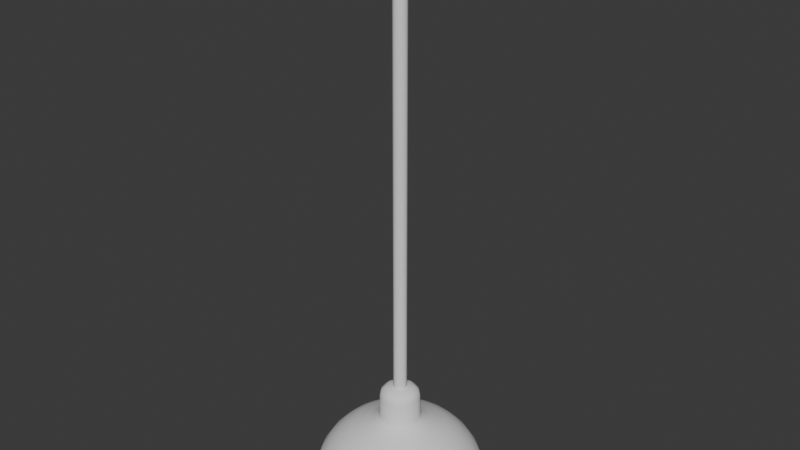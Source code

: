 # Source: CeilingLamp.blend  (saved by Blender 4.0.36; exported with 4.5.12 LTS)
import bpy
from mathutils import Matrix  # noqa: F401  (used for matrix-valued properties, if any)

bpy.ops.wm.read_factory_settings(use_empty=True)
scene = bpy.context.scene
scene.name = 'Scene'

# ---- collections
col_collection = bpy.data.collections.new('Collection'); scene.collection.children.link(col_collection)

# ---- node groups
ng_auto_smooth = bpy.data.node_groups.new('Auto Smooth', 'GeometryNodeTree')
_s = ng_auto_smooth.interface.new_socket(name='Geometry', in_out='OUTPUT', socket_type='NodeSocketGeometry')
_s = ng_auto_smooth.interface.new_socket(name='Geometry', in_out='INPUT', socket_type='NodeSocketGeometry')
_s = ng_auto_smooth.interface.new_socket(name='Angle', in_out='INPUT', socket_type='NodeSocketFloat')
_s.subtype = 'ANGLE'
_s.min_value = 0.0
_s.max_value = 3.142
ng_auto_smooth.is_modifier = True
_N = ng_auto_smooth.nodes; _L = ng_auto_smooth.links
n0 = _N.new('NodeGroupOutput'); n0.name = 'Group Output'; n0.location = (480, -100)
n1 = _N.new('NodeGroupInput'); n1.name = 'Group Input'; n1.location = (-420, -300)
n2 = _N.new('NodeGroupInput'); n2.name = 'Group Input.001'; n2.location = (-60, -100)
n3 = _N.new('GeometryNodeSetShadeSmooth'); n3.name = 'Set Shade Smooth'; n3.location = (120, -100)
n3.domain = 'EDGE'
n4 = _N.new('GeometryNodeSetShadeSmooth'); n4.name = 'Set Shade Smooth.001'; n4.location = (300, -100)
n5 = _N.new('GeometryNodeInputMeshEdgeAngle'); n5.name = 'Edge Angle'; n5.location = (-420, -220)
n6 = _N.new('GeometryNodeInputEdgeSmooth'); n6.name = 'Is Edge Smooth'; n6.location = (-60, -160)
n7 = _N.new('GeometryNodeInputShadeSmooth'); n7.name = 'Is Face Smooth'; n7.location = (-240, -340)
n8 = _N.new('FunctionNodeBooleanMath'); n8.name = 'Boolean Math'; n8.location = (-60, -220)
n9 = _N.new('FunctionNodeCompare'); n9.name = 'Compare'; n9.location = (-240, -180)
n9.operation = 'LESS_EQUAL'
_L.new(n5.outputs[0], n9.inputs[0])
_L.new(n4.outputs[0], n0.inputs[0])
_L.new(n1.outputs[1], n9.inputs[1])
_L.new(n9.outputs[0], n8.inputs[0])
_L.new(n7.outputs[0], n8.inputs[1])
_L.new(n2.outputs[0], n3.inputs[0])
_L.new(n6.outputs[0], n3.inputs[1])
_L.new(n3.outputs[0], n4.inputs[0])
_L.new(n8.outputs[0], n3.inputs[2])
n0.is_active_output = True

# ---- world
world_world = bpy.data.worlds.new('World'); scene.world = world_world
world_world.use_nodes = True; world_world.node_tree.nodes.clear()
_N = world_world.node_tree.nodes; _L = world_world.node_tree.links
n0 = _N.new('ShaderNodeOutputWorld'); n0.name = 'World Output'; n0.location = (300, 300)
n1 = _N.new('ShaderNodeBackground'); n1.name = 'Background'; n1.location = (10, 300)
n1.inputs[0].default_value = (0.05088, 0.05088, 0.05088, 1.0)
_L.new(n1.outputs[0], n0.inputs[0])
n0.is_active_output = True
world_world.color = (0.05088, 0.05088, 0.05088)
world_world.use_sun_shadow = False
world_world.sun_shadow_jitter_overblur = 0.0

# ---- meshes
me_sphere = bpy.data.meshes.new('Sphere')
me_sphere.from_pydata([(0.0, 0.08667, 0.1075), (0.0, 0.1103, 0.09139), (0.0, 0.1441, 0.04946), (0.0, 0.156, 0.0), (0.01165, 0.05855, 0.1194), (0.01691, 0.085, 0.1075), (0.02152, 0.1082, 0.09139), (0.02531, 0.1272, 0.0718), (0.02812, 0.1414, 0.04946), (0.02985, 0.1501, 0.02521), (0.03043, 0.153, 0.0), (0.02285, 0.05515, 0.1194), (0.03317, 0.08007, 0.1075), (0.04221, 0.1019, 0.09139), (0.04964, 0.1198, 0.0718), (0.05515, 0.1332, 0.04946), (0.05855, 0.1414, 0.02521), (0.0597, 0.1441, 0.0), (0.03317, 0.04964, 0.1194), (0.04815, 0.07206, 0.1075), (0.06128, 0.09172, 0.09139), (0.07206, 0.1078, 0.0718), (0.08007, 0.1198, 0.04946), (0.085, 0.1272, 0.02521), (0.08667, 0.1297, 0.0), (0.04221, 0.04221, 0.1194), (0.06128, 0.06128, 0.1075), (0.078, 0.078, 0.09139), (0.09172, 0.09172, 0.0718), (0.1019, 0.1019, 0.04946), (0.1082, 0.1082, 0.02521), (0.1103, 0.1103, 0.0), (0.04964, 0.03317, 0.1194), (0.07206, 0.04815, 0.1075), (0.09172, 0.06128, 0.09139), (0.1078, 0.07206, 0.0718), (0.1198, 0.08007, 0.04946), (0.1272, 0.085, 0.02521), (0.1297, 0.08667, 0.0), (0.05515, 0.02285, 0.1194), (0.08007, 0.03317, 0.1075), (0.1019, 0.04221, 0.09139), (0.1198, 0.04964, 0.0718), (0.1332, 0.05515, 0.04946), (0.1414, 0.05855, 0.02521), (0.1441, 0.0597, 0.0), (0.05855, 0.01165, 0.1194), (0.085, 0.01691, 0.1075), (0.1082, 0.02152, 0.09139), (0.1272, 0.02531, 0.0718), (0.1414, 0.02812, 0.04946), (0.1501, 0.02985, 0.02521), (0.153, 0.03043, 0.0), (0.0597, -3.874e-09, 0.1194), (0.08667, -5.811e-09, 0.1075), (0.1103, -1.162e-08, 0.09139), (0.1297, -1.55e-08, 0.0718), (0.1441, -7.749e-09, 0.04946), (0.153, -5.811e-09, 0.02521), (0.156, -7.749e-09, 0.0), (0.05855, -0.01165, 0.1194), (0.085, -0.01691, 0.1075), (0.1082, -0.02152, 0.09139), (0.1272, -0.02531, 0.0718), (0.1414, -0.02812, 0.04946), (0.1501, -0.02985, 0.02521), (0.153, -0.03043, 0.0), (0.05515, -0.02285, 0.1194), (0.08007, -0.03317, 0.1075), (0.1019, -0.04221, 0.09139), (0.1198, -0.04964, 0.0718), (0.1332, -0.05515, 0.04946), (0.1414, -0.05855, 0.02521), (0.1441, -0.0597, 0.0), (0.04964, -0.03317, 0.1194), (0.07206, -0.04815, 0.1075), (0.09172, -0.06128, 0.09139), (0.1078, -0.07206, 0.0718), (0.1198, -0.08007, 0.04946), (0.1272, -0.085, 0.02521), (0.1297, -0.08667, 0.0), (0.04221, -0.04221, 0.1194), (0.06128, -0.06128, 0.1075), (0.078, -0.078, 0.09139), (0.09172, -0.09172, 0.0718), (0.1019, -0.1019, 0.04946), (0.1082, -0.1082, 0.02521), (0.1103, -0.1103, 0.0), (0.03317, -0.04964, 0.1194), (0.04815, -0.07206, 0.1075), (0.06128, -0.09172, 0.09139), (0.07206, -0.1078, 0.0718), (0.08007, -0.1198, 0.04946), (0.085, -0.1272, 0.02521), (0.08667, -0.1297, 0.0), (0.02285, -0.05515, 0.1194), (0.03317, -0.08007, 0.1075), (0.04221, -0.1019, 0.09139), (0.04964, -0.1198, 0.0718), (0.05515, -0.1332, 0.04946), (0.05855, -0.1414, 0.02521), (0.0597, -0.1441, 0.0), (0.01165, -0.05855, 0.1194), (0.01691, -0.085, 0.1075), (0.02152, -0.1082, 0.09139), (0.0253, -0.1272, 0.0718), (0.02812, -0.1414, 0.04946), (0.02985, -0.1501, 0.02521), (0.03043, -0.153, 0.0), (-2.906e-09, -0.0597, 0.1194), (-7.749e-09, -0.08667, 0.1075), (-2.518e-08, -0.1103, 0.09139), (-2.131e-08, -0.1297, 0.0718), (-1.356e-08, -0.1441, 0.04946), (-1.162e-08, -0.153, 0.02521), (-2.325e-08, -0.156, 0.0), (-0.01165, -0.05855, 0.1194), (-0.01691, -0.085, 0.1075), (-0.02152, -0.1082, 0.09139), (-0.02531, -0.1272, 0.0718), (-0.02812, -0.1414, 0.04946), (-0.02985, -0.1501, 0.02521), (-0.03043, -0.153, 0.0), (-0.02285, -0.05515, 0.1194), (-0.03317, -0.08007, 0.1075), (-0.04221, -0.1019, 0.09139), (-0.04964, -0.1198, 0.0718), (-0.05515, -0.1332, 0.04946), (-0.05855, -0.1414, 0.02521), (-0.0597, -0.1441, 0.0), (-0.03317, -0.04964, 0.1194), (-0.04815, -0.07206, 0.1075), (-0.06128, -0.09172, 0.09139), (-0.07206, -0.1078, 0.0718), (-0.08007, -0.1198, 0.04946), (-0.085, -0.1272, 0.02521), (-0.08667, -0.1297, 0.0), (-0.04221, -0.04221, 0.1194), (-0.06128, -0.06128, 0.1075), (-0.078, -0.078, 0.09139), (-0.09172, -0.09172, 0.0718), (-0.1019, -0.1019, 0.04946), (-0.1082, -0.1082, 0.02521), (-0.1103, -0.1103, 0.0), (-0.04964, -0.03317, 0.1194), (-0.07206, -0.04815, 0.1075), (-0.09172, -0.06128, 0.09139), (-0.1078, -0.07206, 0.0718), (-0.1198, -0.08007, 0.04946), (-0.1272, -0.085, 0.02521), (-0.1297, -0.08667, 0.0), (-0.05515, -0.02285, 0.1194), (-0.08007, -0.03317, 0.1075), (-0.1019, -0.04221, 0.09139), (-0.1198, -0.04964, 0.0718), (-0.1332, -0.05515, 0.04946), (-0.1414, -0.05855, 0.02521), (-0.1441, -0.0597, 0.0), (-0.05855, -0.01165, 0.1194), (-0.085, -0.01691, 0.1075), (-0.1082, -0.02152, 0.09139), (-0.1272, -0.0253, 0.0718), (-0.1414, -0.02812, 0.04946), (-0.1501, -0.02985, 0.02521), (-0.153, -0.03043, 0.0), (-0.0597, 1.937e-09, 0.1194), (-0.08667, 1.356e-08, 0.1075), (-0.1103, 3.293e-08, 0.09139), (-0.1297, 3.293e-08, 0.0718), (-0.1441, 2.712e-08, 0.04946), (-0.153, 1.162e-08, 0.02521), (-0.156, 2.906e-08, 0.0), (-0.05855, 0.01165, 0.1194), (-0.085, 0.01691, 0.1075), (-0.1082, 0.02152, 0.09139), (-0.1272, 0.02531, 0.0718), (-0.1414, 0.02812, 0.04946), (-0.1501, 0.02985, 0.02521), (-0.153, 0.03043, 0.0), (-0.05515, 0.02285, 0.1194), (-0.08007, 0.03317, 0.1075), (-0.1019, 0.04221, 0.09139), (-0.1198, 0.04964, 0.0718), (-0.1332, 0.05515, 0.04946), (-0.1414, 0.05855, 0.02521), (-0.1441, 0.0597, 0.0), (-0.04964, 0.03317, 0.1194), (-0.07206, 0.04815, 0.1075), (-0.09172, 0.06128, 0.09139), (-0.1078, 0.07206, 0.0718), (-0.1198, 0.08007, 0.04946), (-0.1272, 0.085, 0.02521), (-0.1297, 0.08667, 0.0), (-0.04221, 0.04221, 0.1194), (-0.06128, 0.06128, 0.1075), (-0.078, 0.078, 0.09139), (-0.09172, 0.09172, 0.0718), (-0.1019, 0.1019, 0.04946), (-0.1082, 0.1082, 0.02521), (-0.1103, 0.1103, 0.0), (-0.03317, 0.04964, 0.1194), (-0.04815, 0.07206, 0.1075), (-0.06128, 0.09172, 0.09139), (-0.07206, 0.1078, 0.0718), (-0.08007, 0.1198, 0.04946), (-0.085, 0.1272, 0.02521), (-0.08667, 0.1297, 0.0), (-0.02285, 0.05515, 0.1194), (-0.03317, 0.08007, 0.1075), (-0.04221, 0.1019, 0.09139), (-0.04964, 0.1198, 0.0718), (-0.05515, 0.1332, 0.04946), (-0.05855, 0.1414, 0.02521), (-0.0597, 0.1441, 0.0), (-0.01165, 0.05855, 0.1194), (-0.01691, 0.085, 0.1075), (-0.02152, 0.1082, 0.09139), (-0.0253, 0.1272, 0.0718), (-0.02812, 0.1414, 0.04946), (-0.02985, 0.1501, 0.02521), (-0.03043, 0.153, 0.0), (5.811e-09, 0.0597, 0.1194), (3.293e-08, 0.1297, 0.0718), (2.325e-08, 0.153, 0.02521), (1.279e-09, 0.04192, 0.1298), (0.01054, 0.03474, 0.1365), (0.008178, 0.04111, 0.1298), (0.01604, 0.03873, 0.1298), (0.02303, 0.02807, 0.1365), (0.02329, 0.03485, 0.1298), (0.02964, 0.02964, 0.1298), (0.03202, 0.01712, 0.1365), (0.03485, 0.02329, 0.1298), (0.03873, 0.01604, 0.1298), (0.03613, 0.003559, 0.1365), (0.04111, 0.008178, 0.1298), (0.04192, -3.143e-09, 0.1298), (0.03474, -0.01054, 0.1365), (0.04111, -0.008178, 0.1298), (0.03873, -0.01604, 0.1298), (0.02807, -0.02303, 0.1365), (0.03485, -0.02329, 0.1298), (0.02964, -0.02964, 0.1298), (0.01712, -0.03202, 0.1365), (0.02329, -0.03485, 0.1298), (0.01604, -0.03873, 0.1298), (0.003559, -0.03613, 0.1365), (0.008178, -0.04111, 0.1298), (-3.387e-09, -0.04192, 0.1298), (-0.01054, -0.03474, 0.1365), (-0.008178, -0.04111, 0.1298), (-0.01604, -0.03873, 0.1298), (-0.02303, -0.02807, 0.1365), (-0.02329, -0.03485, 0.1298), (-0.02964, -0.02964, 0.1298), (-0.03202, -0.01712, 0.1365), (-0.03485, -0.02329, 0.1298), (-0.03873, -0.01604, 0.1298), (-0.03613, -0.003559, 0.1365), (-0.04111, -0.008178, 0.1298), (-0.04192, 4.548e-09, 0.1298), (-0.03474, 0.01054, 0.1365), (-0.04111, 0.008178, 0.1298), (-0.03873, 0.01604, 0.1298), (-0.02807, 0.02303, 0.1365), (-0.03485, 0.02329, 0.1298), (-0.02964, 0.02964, 0.1298), (-0.01712, 0.03202, 0.1365), (-0.02329, 0.03485, 0.1298), (-0.01604, 0.03873, 0.1298), (-0.003559, 0.03613, 0.1365), (-0.008178, 0.04111, 0.1298), (0.02303, 0.02807, 0.1765), (0.009545, 0.008303, 0.1956), (0.0214, 0.02607, 0.1859), (0.03202, 0.01712, 0.1765), (0.02022, 0.0166, 0.1929), (0.02974, 0.0159, 0.1859), (0.01229, -0.0007408, 0.1956), (0.03613, 0.003559, 0.1765), (0.03356, 0.003306, 0.1859), (0.03474, -0.01054, 0.1765), (0.02603, -0.002564, 0.1929), (0.03227, -0.00979, 0.1859), (0.007833, -0.009076, 0.1956), (0.02807, -0.02303, 0.1765), (0.02607, -0.0214, 0.1859), (0.01712, -0.03202, 0.1765), (0.0166, -0.02022, 0.1929), (0.0159, -0.02974, 0.1859), (-0.00121, -0.01182, 0.1956), (0.003559, -0.03613, 0.1765), (0.003306, -0.03356, 0.1859), (-0.01054, -0.03474, 0.1765), (-0.002564, -0.02603, 0.1929), (-0.00979, -0.03227, 0.1859), (-0.009545, -0.007364, 0.1956), (-0.02303, -0.02807, 0.1765), (-0.0214, -0.02607, 0.1859), (-0.03202, -0.01712, 0.1765), (-0.02022, -0.0166, 0.1929), (-0.02974, -0.0159, 0.1859), (-0.01229, 0.00168, 0.1956), (-0.03613, -0.003559, 0.1765), (-0.03356, -0.003306, 0.1859), (-0.03474, 0.01054, 0.1765), (-0.02603, 0.002564, 0.1929), (-0.03227, 0.00979, 0.1859), (-0.007833, 0.01001, 0.1956), (-0.02807, 0.02303, 0.1765), (-0.02607, 0.0214, 0.1859), (-0.01712, 0.03202, 0.1765), (-0.0166, 0.02022, 0.1929), (-0.0159, 0.02974, 0.1859), (-0.003559, 0.03613, 0.1765), (0.00121, 0.01276, 0.1956), (-0.003306, 0.03356, 0.1859), (0.01054, 0.03474, 0.1765), (0.00979, 0.03227, 0.1859), (0.002564, 0.02603, 0.1929), (0.01422, 0.1443, 0.0), (0.06837, 0.1279, 0.0), (0.1121, 0.09201, 0.0), (0.1388, 0.0421, 0.0), (0.1443, -0.01422, 0.0), (0.1279, -0.06837, 0.0), (0.09201, -0.1121, 0.0), (0.0421, -0.1388, 0.0), (-0.01422, -0.1443, 0.0), (-0.06837, -0.1279, 0.0), (-0.1121, -0.09201, 0.0), (-0.1388, -0.0421, 0.0), (0.01384, 0.1405, 0.02504), (-0.1443, 0.01422, 0.0), (-0.1279, 0.06837, 0.0), (-0.09201, 0.1121, 0.0), (-0.0421, 0.1388, 0.0), (0.06657, 0.1245, 0.02504), (0.1092, 0.08959, 0.02504), (0.1351, 0.04099, 0.02504), (0.1405, -0.01384, 0.02504), (0.1245, -0.06657, 0.02504), (0.08959, -0.1092, 0.02504), (0.04099, -0.1351, 0.02504), (-0.01384, -0.1405, 0.02504), (-0.06657, -0.1245, 0.02504), (-0.1092, -0.08959, 0.02504), (-0.1351, -0.04099, 0.02504), (-0.1405, 0.01384, 0.02504), (-0.1245, 0.06657, 0.02504), (-0.08959, 0.1092, 0.02504), (-0.04099, 0.1351, 0.02504), (0.01083, 0.11, 0.07011), (0.05208, 0.09744, 0.07011), (0.08541, 0.07009, 0.07011), (0.1057, 0.03207, 0.07011), (0.11, -0.01083, 0.07011), (0.09744, -0.05208, 0.07011), (0.07009, -0.08541, 0.07011), (0.03207, -0.1057, 0.07011), (-0.01083, -0.11, 0.07011), (-0.05208, -0.09744, 0.07011), (-0.08541, -0.07009, 0.07011), (-0.1057, -0.03207, 0.07011), (-0.11, 0.01083, 0.07011), (-0.09744, 0.05208, 0.07011), (-0.07009, 0.08541, 0.07011), (-0.03207, 0.1057, 0.07011), (-0.008932, 0.09069, 0.09458), (0.05781, 0.07044, 0.09458), (0.09069, 0.008932, 0.09458), (0.07044, -0.05781, 0.09458), (0.008932, -0.09069, 0.09458), (-0.05781, -0.07044, 0.09458), (-0.09069, -0.008932, 0.09458), (-0.07044, 0.05781, 0.09458), (0.05463, -0.01657, 0.1139), (0.01657, 0.05463, 0.1139), (-0.05463, 0.01657, 0.1139), (-0.01657, -0.05463, 0.1139), (-0.01229, 0.00168, 1.028), (-0.007833, 0.01001, 1.028), (0.00121, 0.01276, 1.028), (0.009545, 0.008303, 1.028), (0.01229, -0.0007408, 1.028), (0.007833, -0.009076, 1.028), (-0.00121, -0.01182, 1.028), (-0.009545, -0.007364, 1.028)], [], [(3, 223, 9, 10), (214, 271, 224, 221), (0, 221, 4, 5), (1, 0, 5, 6), (222, 1, 6, 7), (2, 222, 7, 8), (223, 2, 8, 9), (8, 7, 14, 15), (9, 8, 15, 16), (10, 9, 16, 17), (5, 4, 11, 12), (6, 5, 12, 13), (7, 6, 13, 14), (12, 11, 18, 19), (13, 12, 19, 20), (14, 13, 20, 21), (15, 14, 21, 22), (16, 15, 22, 23), (17, 16, 23, 24), (23, 22, 29, 30), (24, 23, 30, 31), (19, 18, 25, 26), (20, 19, 26, 27), (21, 20, 27, 28), (22, 21, 28, 29), (27, 26, 33, 34), (28, 27, 34, 35), (29, 28, 35, 36), (30, 29, 36, 37), (31, 30, 37, 38), (26, 25, 32, 33), (38, 37, 44, 45), (33, 32, 39, 40), (34, 33, 40, 41), (35, 34, 41, 42), (36, 35, 42, 43), (37, 36, 43, 44), (41, 40, 47, 48), (42, 41, 48, 49), (43, 42, 49, 50), (44, 43, 50, 51), (45, 44, 51, 52), (40, 39, 46, 47), (52, 51, 58, 59), (47, 46, 53, 54), (48, 47, 54, 55), (49, 48, 55, 56), (50, 49, 56, 57), (51, 50, 57, 58), (56, 55, 62, 63), (57, 56, 63, 64), (58, 57, 64, 65), (59, 58, 65, 66), (54, 53, 60, 61), (55, 54, 61, 62), (61, 60, 67, 68), (62, 61, 68, 69), (63, 62, 69, 70), (64, 63, 70, 71), (65, 64, 71, 72), (66, 65, 72, 73), (70, 69, 76, 77), (71, 70, 77, 78), (72, 71, 78, 79), (73, 72, 79, 80), (68, 67, 74, 75), (69, 68, 75, 76), (75, 74, 81, 82), (76, 75, 82, 83), (77, 76, 83, 84), (78, 77, 84, 85), (79, 78, 85, 86), (80, 79, 86, 87), (85, 84, 91, 92), (86, 85, 92, 93), (87, 86, 93, 94), (82, 81, 88, 89), (83, 82, 89, 90), (84, 83, 90, 91), (89, 88, 95, 96), (90, 89, 96, 97), (91, 90, 97, 98), (92, 91, 98, 99), (93, 92, 99, 100), (94, 93, 100, 101), (100, 99, 106, 107), (101, 100, 107, 108), (96, 95, 102, 103), (97, 96, 103, 104), (98, 97, 104, 105), (99, 98, 105, 106), (103, 102, 109, 110), (104, 103, 110, 111), (105, 104, 111, 112), (106, 105, 112, 113), (107, 106, 113, 114), (108, 107, 114, 115), (114, 113, 120, 121), (115, 114, 121, 122), (110, 109, 116, 117), (111, 110, 117, 118), (112, 111, 118, 119), (113, 112, 119, 120), (118, 117, 124, 125), (119, 118, 125, 126), (120, 119, 126, 127), (121, 120, 127, 128), (122, 121, 128, 129), (117, 116, 123, 124), (129, 128, 135, 136), (124, 123, 130, 131), (125, 124, 131, 132), (126, 125, 132, 133), (127, 126, 133, 134), (128, 127, 134, 135), (132, 131, 138, 139), (133, 132, 139, 140), (134, 133, 140, 141), (135, 134, 141, 142), (136, 135, 142, 143), (131, 130, 137, 138), (143, 142, 149, 150), (138, 137, 144, 145), (139, 138, 145, 146), (140, 139, 146, 147), (141, 140, 147, 148), (142, 141, 148, 149), (147, 146, 153, 154), (148, 147, 154, 155), (149, 148, 155, 156), (150, 149, 156, 157), (145, 144, 151, 152), (146, 145, 152, 153), (152, 151, 158, 159), (153, 152, 159, 160), (154, 153, 160, 161), (155, 154, 161, 162), (156, 155, 162, 163), (157, 156, 163, 164), (162, 161, 168, 169), (163, 162, 169, 170), (164, 163, 170, 171), (159, 158, 165, 166), (160, 159, 166, 167), (161, 160, 167, 168), (166, 165, 172, 173), (167, 166, 173, 174), (168, 167, 174, 175), (169, 168, 175, 176), (170, 169, 176, 177), (171, 170, 177, 178), (176, 175, 182, 183), (177, 176, 183, 184), (178, 177, 184, 185), (173, 172, 179, 180), (174, 173, 180, 181), (175, 174, 181, 182), (180, 179, 186, 187), (181, 180, 187, 188), (182, 181, 188, 189), (183, 182, 189, 190), (184, 183, 190, 191), (185, 184, 191, 192), (191, 190, 197, 198), (192, 191, 198, 199), (187, 186, 193, 194), (188, 187, 194, 195), (189, 188, 195, 196), (190, 189, 196, 197), (194, 193, 200, 201), (195, 194, 201, 202), (196, 195, 202, 203), (197, 196, 203, 204), (198, 197, 204, 205), (199, 198, 205, 206), (205, 204, 211, 212), (206, 205, 212, 213), (201, 200, 207, 208), (202, 201, 208, 209), (203, 202, 209, 210), (204, 203, 210, 211), (209, 208, 215, 216), (210, 209, 216, 217), (211, 210, 217, 218), (212, 211, 218, 219), (213, 212, 219, 220), (208, 207, 214, 215), (220, 219, 223, 3), (186, 265, 266, 193), (215, 214, 221, 0), (216, 215, 0, 1), (217, 216, 1, 222), (218, 217, 222, 2), (219, 218, 2, 223), (11, 227, 229, 18), (137, 254, 256, 144), (116, 250, 251, 123), (67, 239, 241, 74), (4, 226, 227, 11), (200, 268, 269, 207), (88, 244, 245, 95), (130, 253, 254, 137), (151, 257, 259, 158), (81, 242, 244, 88), (32, 232, 233, 39), (193, 266, 268, 200), (144, 256, 257, 151), (95, 245, 247, 102), (46, 235, 236, 53), (25, 230, 232, 32), (165, 260, 262, 172), (207, 269, 271, 214), (158, 259, 260, 165), (109, 248, 250, 116), (39, 233, 235, 46), (179, 263, 265, 186), (60, 238, 239, 67), (172, 262, 263, 179), (102, 247, 248, 109), (74, 241, 242, 81), (123, 251, 253, 130), (18, 229, 230, 25), (53, 236, 238, 60), (221, 224, 226, 4), (226, 224, 270, 225), (227, 226, 225), (229, 227, 225, 228), (230, 229, 228), (232, 230, 228, 231), (233, 232, 231), (235, 233, 231, 234), (236, 235, 234), (238, 236, 234, 237), (239, 238, 237), (241, 239, 237, 240), (240, 242, 241), (244, 242, 240, 243), (245, 244, 243), (247, 245, 243, 246), (248, 247, 246), (250, 248, 246, 249), (251, 250, 249), (253, 251, 249, 252), (254, 253, 252), (256, 254, 252, 255), (257, 256, 255), (255, 258, 259, 257), (260, 259, 258), (258, 261, 262, 260), (263, 262, 261), (265, 263, 261, 264), (266, 265, 264), (268, 266, 264, 267), (269, 268, 267), (271, 269, 267, 270), (224, 271, 270), (267, 264, 309, 311), (225, 270, 314, 317), (270, 267, 311, 314), (234, 231, 275, 279), (249, 246, 291, 293), (264, 261, 305, 309), (231, 228, 272, 275), (246, 243, 287, 291), (243, 240, 285, 287), (261, 258, 303, 305), (258, 255, 299, 303), (240, 237, 281, 285), (255, 252, 297, 299), (237, 234, 279, 281), (252, 249, 293, 297), (228, 225, 317, 272), (276, 277, 274), (274, 277, 275, 272), (273, 278, 282, 276), (276, 282, 280, 277), (277, 280, 279, 275), (282, 283, 280), (280, 283, 281, 279), (278, 284, 288, 282), (282, 288, 286, 283), (283, 286, 285, 281), (288, 289, 286), (286, 289, 287, 285), (284, 290, 294, 288), (288, 294, 292, 289), (289, 292, 291, 287), (294, 295, 292), (292, 295, 293, 291), (290, 296, 300, 294), (294, 300, 298, 295), (295, 298, 297, 293), (300, 301, 298), (298, 301, 299, 297), (296, 302, 306, 300), (300, 306, 304, 301), (301, 304, 303, 299), (306, 307, 304), (304, 307, 305, 303), (302, 308, 312, 306), (306, 312, 310, 307), (307, 310, 309, 305), (312, 313, 310), (310, 313, 311, 309), (315, 273, 276, 319), (319, 276, 274, 318), (318, 274, 272, 317), (319, 318, 316), (316, 318, 317, 314), (308, 315, 319, 312), (312, 319, 316, 313), (313, 316, 314, 311), (302, 296, 387, 380), (136, 143, 330, 329), (38, 45, 323, 322), (122, 129, 329, 328), (87, 94, 326), (108, 115, 328, 327), (73, 80, 325), (94, 101, 327, 326), (59, 66, 324), (24, 31, 322, 321), (45, 52, 323), (10, 17, 321, 320), (3, 10, 320), (31, 38, 322), (206, 213, 336, 335), (192, 199, 335, 334), (157, 164, 331), (17, 24, 321), (143, 150, 330), (220, 3, 320, 336), (129, 136, 329), (213, 220, 336), (178, 185, 334, 333), (164, 171, 333, 331), (199, 206, 335), (185, 192, 334), (150, 157, 331, 330), (115, 122, 328), (80, 87, 326, 325), (171, 178, 333), (101, 108, 327), (66, 73, 325, 324), (52, 59, 324, 323), (322, 323, 339, 338), (324, 325, 341, 340), (333, 334, 349, 348), (328, 329, 345, 344), (329, 330, 346, 345), (326, 327, 343, 342), (330, 331, 347, 346), (321, 322, 338, 337), (336, 320, 332, 351), (320, 321, 337, 332), (323, 324, 340, 339), (327, 328, 344, 343), (335, 336, 351, 350), (325, 326, 342, 341), (334, 335, 350, 349), (331, 333, 348, 347), (343, 344, 360, 359), (349, 350, 366, 365), (340, 341, 357, 356), (348, 349, 365, 364), (342, 343, 359, 358), (345, 346, 362, 361), (344, 345, 361, 360), (339, 340, 356, 355), (337, 338, 354, 353), (332, 337, 353, 352), (341, 342, 358, 357), (347, 348, 364, 363), (338, 339, 355, 354), (351, 332, 352, 367), (346, 347, 363, 362), (350, 351, 367, 366), (354, 355, 370, 369), (360, 361, 373, 372), (367, 352, 368), (362, 363, 374, 373), (366, 367, 368, 375), (359, 360, 372), (365, 366, 375), (356, 357, 371, 370), (364, 365, 375, 374), (358, 359, 372, 371), (361, 362, 373), (355, 356, 370), (352, 353, 369, 368), (357, 358, 371), (353, 354, 369), (363, 364, 374), (372, 373, 379), (376, 379, 378, 377), (373, 374, 378, 379), (370, 371, 376), (369, 370, 376, 377), (368, 369, 377), (371, 372, 379, 376), (374, 375, 378), (375, 368, 377, 378), (383, 382, 381, 380, 387, 386, 385, 384), (296, 290, 386, 387), (290, 284, 385, 386), (284, 278, 384, 385), (315, 308, 381, 382), (273, 315, 382, 383), (278, 273, 383, 384), (308, 302, 380, 381)])
me_sphere.polygons.foreach_set('use_smooth', [True] * 410)
_uv = me_sphere.uv_layers.new(name='UVMap')
_uv.uv.foreach_set('vector', [0.8773, 0.457, 0.8487, 0.458, 0.8465, 0.4267, 0.875, 0.4251, 0.2663, 0.527, 0.2863, 0.525, 0.2881, 0.5341, 0.2689, 0.54, 0.2397, 0.5488, 0.2689, 0.54, 0.2739, 0.5522, 0.247, 0.5666, 0.2141, 0.5566, 0.2397, 0.5488, 0.247, 0.5666, 0.2235, 0.5792, 0.7925, 0.4656, 0.767, 0.472, 0.7654, 0.4494, 0.7906, 0.4391, 0.8201, 0.4609, 0.7925, 0.4656, 0.7906, 0.4391, 0.8179, 0.4314, 0.8487, 0.458, 0.8201, 0.4609, 0.8179, 0.4314, 0.8465, 0.4267, 0.8179, 0.4314, 0.7906, 0.4391, 0.7878, 0.4152, 0.8148, 0.4049, 0.8465, 0.4267, 0.8179, 0.4314, 0.8148, 0.4049, 0.8432, 0.3985, 0.875, 0.4251, 0.8465, 0.4267, 0.8432, 0.3985, 0.8717, 0.3963, 0.247, 0.5666, 0.2739, 0.5522, 0.2813, 0.5632, 0.2577, 0.5825, 0.2235, 0.5792, 0.247, 0.5666, 0.2577, 0.5825, 0.2371, 0.5995, 0.7906, 0.4391, 0.7654, 0.4494, 0.763, 0.4291, 0.7878, 0.4152, 0.2577, 0.5825, 0.2813, 0.5632, 0.2906, 0.5725, 0.2713, 0.5961, 0.2371, 0.5995, 0.2577, 0.5825, 0.2713, 0.5961, 0.2543, 0.6168, 0.2201, 0.6134, 0.2371, 0.5995, 0.2543, 0.6168, 0.2404, 0.6337, 0.6582, 0.02553, 0.6849, 0.03812, 0.6813, 0.05844, 0.6542, 0.04811, 0.6301, 0.01778, 0.6582, 0.02553, 0.6542, 0.04811, 0.6259, 0.04174, 0.6017, 0.01516, 0.6301, 0.01778, 0.6259, 0.04174, 0.5974, 0.0396, 0.6259, 0.04174, 0.6542, 0.04811, 0.6511, 0.07465, 0.6226, 0.06993, 0.5974, 0.0396, 0.6259, 0.04174, 0.6226, 0.06993, 0.594, 0.06833, 0.2713, 0.5961, 0.2906, 0.5725, 0.3016, 0.5799, 0.2872, 0.6068, 0.2543, 0.6168, 0.2713, 0.5961, 0.2872, 0.6068, 0.2746, 0.6303, 0.6813, 0.05844, 0.7061, 0.07235, 0.7037, 0.09267, 0.6785, 0.08233, 0.6542, 0.04811, 0.6813, 0.05844, 0.6785, 0.08233, 0.6511, 0.07465, 0.2746, 0.6303, 0.2872, 0.6068, 0.305, 0.6141, 0.2972, 0.6397, 0.6785, 0.08233, 0.7037, 0.09267, 0.7021, 0.1152, 0.6766, 0.1089, 0.6511, 0.07465, 0.6785, 0.08233, 0.6766, 0.1089, 0.649, 0.1042, 0.6226, 0.06993, 0.6511, 0.07465, 0.649, 0.1042, 0.6203, 0.1012, 0.594, 0.06833, 0.6226, 0.06993, 0.6203, 0.1012, 0.5917, 0.1003, 0.2872, 0.6068, 0.3016, 0.5799, 0.3138, 0.5849, 0.305, 0.6141, 0.5917, 0.1003, 0.6203, 0.1012, 0.6192, 0.1345, 0.5905, 0.1341, 0.305, 0.6141, 0.3138, 0.5849, 0.3268, 0.5875, 0.3238, 0.6179, 0.2972, 0.6397, 0.305, 0.6141, 0.3238, 0.6179, 0.3212, 0.6444, 0.6766, 0.1089, 0.7021, 0.1152, 0.7012, 0.1392, 0.6756, 0.1371, 0.649, 0.1042, 0.6766, 0.1089, 0.6756, 0.1371, 0.6479, 0.1355, 0.6203, 0.1012, 0.649, 0.1042, 0.6479, 0.1355, 0.6192, 0.1345, 0.3212, 0.6444, 0.3238, 0.6179, 0.343, 0.6179, 0.3456, 0.6444, 0.6756, 0.1371, 0.7012, 0.1392, 0.7012, 0.1636, 0.6756, 0.1658, 0.6479, 0.1355, 0.6756, 0.1371, 0.6756, 0.1658, 0.6479, 0.1674, 0.6192, 0.1345, 0.6479, 0.1355, 0.6479, 0.1674, 0.6192, 0.1684, 0.5905, 0.1341, 0.6192, 0.1345, 0.6192, 0.1684, 0.5905, 0.1687, 0.3238, 0.6179, 0.3268, 0.5875, 0.34, 0.5875, 0.343, 0.6179, 0.5905, 0.1687, 0.6192, 0.1684, 0.6203, 0.2016, 0.5917, 0.2026, 0.343, 0.6179, 0.34, 0.5875, 0.353, 0.5849, 0.3618, 0.6141, 0.3456, 0.6444, 0.343, 0.6179, 0.3618, 0.6141, 0.3696, 0.6397, 0.6756, 0.1658, 0.7012, 0.1636, 0.7021, 0.1876, 0.6766, 0.194, 0.6479, 0.1674, 0.6756, 0.1658, 0.6766, 0.194, 0.649, 0.1987, 0.6192, 0.1684, 0.6479, 0.1674, 0.649, 0.1987, 0.6203, 0.2016, 0.6766, 0.194, 0.7021, 0.1876, 0.7037, 0.2102, 0.6785, 0.2205, 0.649, 0.1987, 0.6766, 0.194, 0.6785, 0.2205, 0.6511, 0.2282, 0.6203, 0.2016, 0.649, 0.1987, 0.6511, 0.2282, 0.6226, 0.2329, 0.5917, 0.2026, 0.6203, 0.2016, 0.6226, 0.2329, 0.594, 0.2345, 0.3618, 0.6141, 0.353, 0.5849, 0.3652, 0.5799, 0.3796, 0.6068, 0.3696, 0.6397, 0.3618, 0.6141, 0.3796, 0.6068, 0.3922, 0.6303, 0.3796, 0.6068, 0.3652, 0.5799, 0.3762, 0.5725, 0.3955, 0.5961, 0.3922, 0.6303, 0.3796, 0.6068, 0.3955, 0.5961, 0.4125, 0.6168, 0.6785, 0.2205, 0.7037, 0.2102, 0.7061, 0.2305, 0.6813, 0.2444, 0.6511, 0.2282, 0.6785, 0.2205, 0.6813, 0.2444, 0.6542, 0.2547, 0.6226, 0.2329, 0.6511, 0.2282, 0.6542, 0.2547, 0.6259, 0.2611, 0.594, 0.2345, 0.6226, 0.2329, 0.6259, 0.2611, 0.5974, 0.2633, 0.4264, 0.6337, 0.4125, 0.6168, 0.4298, 0.5995, 0.4467, 0.6134, 0.7843, 0.2529, 0.7576, 0.2403, 0.7611, 0.22, 0.7882, 0.2303, 0.8123, 0.2606, 0.7843, 0.2529, 0.7882, 0.2303, 0.8165, 0.2367, 0.8408, 0.2633, 0.8123, 0.2606, 0.8165, 0.2367, 0.845, 0.2388, 0.3955, 0.5961, 0.3762, 0.5725, 0.3856, 0.5632, 0.4091, 0.5825, 0.4125, 0.6168, 0.3955, 0.5961, 0.4091, 0.5825, 0.4298, 0.5995, 0.4091, 0.5825, 0.3856, 0.5632, 0.3929, 0.5522, 0.4198, 0.5666, 0.4298, 0.5995, 0.4091, 0.5825, 0.4198, 0.5666, 0.4433, 0.5792, 0.7611, 0.22, 0.7364, 0.2061, 0.7388, 0.1858, 0.7639, 0.1961, 0.7882, 0.2303, 0.7611, 0.22, 0.7639, 0.1961, 0.7913, 0.2038, 0.8165, 0.2367, 0.7882, 0.2303, 0.7913, 0.2038, 0.8198, 0.2085, 0.845, 0.2388, 0.8165, 0.2367, 0.8198, 0.2085, 0.8484, 0.2101, 0.7913, 0.2038, 0.7639, 0.1961, 0.7659, 0.1695, 0.7935, 0.1743, 0.8198, 0.2085, 0.7913, 0.2038, 0.7935, 0.1743, 0.8221, 0.1772, 0.8484, 0.2101, 0.8198, 0.2085, 0.8221, 0.1772, 0.8507, 0.1782, 0.4198, 0.5666, 0.3929, 0.5522, 0.398, 0.54, 0.4271, 0.5488, 0.4433, 0.5792, 0.4198, 0.5666, 0.4271, 0.5488, 0.4527, 0.5566, 0.7639, 0.1961, 0.7388, 0.1858, 0.7404, 0.1632, 0.7659, 0.1695, 0.4271, 0.5488, 0.398, 0.54, 0.4006, 0.527, 0.4309, 0.53, 0.4527, 0.5566, 0.4271, 0.5488, 0.4309, 0.53, 0.4575, 0.5326, 0.7659, 0.1695, 0.7404, 0.1632, 0.7412, 0.1392, 0.7668, 0.1414, 0.7935, 0.1743, 0.7659, 0.1695, 0.7668, 0.1414, 0.7945, 0.143, 0.8221, 0.1772, 0.7935, 0.1743, 0.7945, 0.143, 0.8233, 0.1439, 0.8507, 0.1782, 0.8221, 0.1772, 0.8233, 0.1439, 0.8519, 0.1443, 0.8233, 0.1439, 0.7945, 0.143, 0.7945, 0.111, 0.8233, 0.11, 0.8519, 0.1443, 0.8233, 0.1439, 0.8233, 0.11, 0.8519, 0.1097, 0.4309, 0.53, 0.4006, 0.527, 0.4006, 0.5138, 0.4309, 0.5108, 0.4575, 0.5326, 0.4309, 0.53, 0.4309, 0.5108, 0.4575, 0.5082, 0.7668, 0.1414, 0.7412, 0.1392, 0.7412, 0.1148, 0.7668, 0.1126, 0.7945, 0.143, 0.7668, 0.1414, 0.7668, 0.1126, 0.7945, 0.111, 0.4309, 0.5108, 0.4006, 0.5138, 0.398, 0.5008, 0.4271, 0.492, 0.4575, 0.5082, 0.4309, 0.5108, 0.4271, 0.492, 0.4527, 0.4842, 0.7668, 0.1126, 0.7412, 0.1148, 0.7404, 0.09081, 0.7659, 0.08444, 0.7945, 0.111, 0.7668, 0.1126, 0.7659, 0.08444, 0.7935, 0.07972, 0.8233, 0.11, 0.7945, 0.111, 0.7935, 0.07972, 0.8221, 0.0768, 0.8519, 0.1097, 0.8233, 0.11, 0.8221, 0.0768, 0.8507, 0.07582, 0.8221, 0.0768, 0.7935, 0.07972, 0.7913, 0.05022, 0.8198, 0.04549, 0.8507, 0.07582, 0.8221, 0.0768, 0.8198, 0.04549, 0.8484, 0.04389, 0.4271, 0.492, 0.398, 0.5008, 0.3929, 0.4886, 0.4198, 0.4742, 0.4527, 0.4842, 0.4271, 0.492, 0.4198, 0.4742, 0.4433, 0.4616, 0.7659, 0.08444, 0.7404, 0.09081, 0.7388, 0.06823, 0.7639, 0.0579, 0.7935, 0.07972, 0.7659, 0.08444, 0.7639, 0.0579, 0.7913, 0.05022, 0.4433, 0.4616, 0.4198, 0.4742, 0.4091, 0.4583, 0.4298, 0.4413, 0.7639, 0.0579, 0.7388, 0.06823, 0.7364, 0.04791, 0.7611, 0.03401, 0.7913, 0.05022, 0.7639, 0.0579, 0.7611, 0.03401, 0.7882, 0.02367, 0.8198, 0.04549, 0.7913, 0.05022, 0.7882, 0.02367, 0.8165, 0.01731, 0.8484, 0.04389, 0.8198, 0.04549, 0.8165, 0.01731, 0.845, 0.01516, 0.4198, 0.4742, 0.3929, 0.4886, 0.3856, 0.4776, 0.4091, 0.4583, 0.5922, 0.9197, 0.5637, 0.9171, 0.5679, 0.8931, 0.5964, 0.8952, 0.4091, 0.4583, 0.3856, 0.4776, 0.3762, 0.4682, 0.3955, 0.4447, 0.4298, 0.4413, 0.4091, 0.4583, 0.3955, 0.4447, 0.4125, 0.424, 0.4467, 0.4274, 0.4298, 0.4413, 0.4125, 0.424, 0.4264, 0.4071, 0.5356, 0.9093, 0.509, 0.8967, 0.5125, 0.8764, 0.5396, 0.8867, 0.5637, 0.9171, 0.5356, 0.9093, 0.5396, 0.8867, 0.5679, 0.8931, 0.4125, 0.424, 0.3955, 0.4447, 0.3796, 0.434, 0.3922, 0.4105, 0.5125, 0.8764, 0.4878, 0.8625, 0.4902, 0.8422, 0.5153, 0.8525, 0.5396, 0.8867, 0.5125, 0.8764, 0.5153, 0.8525, 0.5427, 0.8602, 0.5679, 0.8931, 0.5396, 0.8867, 0.5427, 0.8602, 0.5712, 0.8649, 0.5964, 0.8952, 0.5679, 0.8931, 0.5712, 0.8649, 0.5998, 0.8665, 0.3955, 0.4447, 0.3762, 0.4682, 0.3652, 0.4609, 0.3796, 0.434, 0.5998, 0.8665, 0.5712, 0.8649, 0.5735, 0.8336, 0.6021, 0.8346, 0.3796, 0.434, 0.3652, 0.4609, 0.353, 0.4558, 0.3618, 0.4267, 0.3922, 0.4105, 0.3796, 0.434, 0.3618, 0.4267, 0.3696, 0.4011, 0.5153, 0.8525, 0.4902, 0.8422, 0.4918, 0.8196, 0.5173, 0.826, 0.5427, 0.8602, 0.5153, 0.8525, 0.5173, 0.826, 0.5448, 0.8307, 0.5712, 0.8649, 0.5427, 0.8602, 0.5448, 0.8307, 0.5735, 0.8336, 0.5173, 0.826, 0.4918, 0.8196, 0.4926, 0.7956, 0.5182, 0.7978, 0.5448, 0.8307, 0.5173, 0.826, 0.5182, 0.7978, 0.5459, 0.7994, 0.5735, 0.8336, 0.5448, 0.8307, 0.5459, 0.7994, 0.5747, 0.8004, 0.6021, 0.8346, 0.5735, 0.8336, 0.5747, 0.8004, 0.6033, 0.8007, 0.3618, 0.4267, 0.353, 0.4558, 0.34, 0.4533, 0.343, 0.4229, 0.3696, 0.4011, 0.3618, 0.4267, 0.343, 0.4229, 0.3456, 0.3963, 0.343, 0.4229, 0.34, 0.4533, 0.3268, 0.4533, 0.3238, 0.4229, 0.3456, 0.3963, 0.343, 0.4229, 0.3238, 0.4229, 0.3212, 0.3963, 0.5182, 0.7978, 0.4926, 0.7956, 0.4926, 0.7712, 0.5182, 0.769, 0.5459, 0.7994, 0.5182, 0.7978, 0.5182, 0.769, 0.5459, 0.7674, 0.5747, 0.8004, 0.5459, 0.7994, 0.5459, 0.7674, 0.5747, 0.7665, 0.6033, 0.8007, 0.5747, 0.8004, 0.5747, 0.7665, 0.6033, 0.7661, 0.5459, 0.7674, 0.5182, 0.769, 0.5173, 0.7409, 0.5448, 0.7361, 0.5747, 0.7665, 0.5459, 0.7674, 0.5448, 0.7361, 0.5735, 0.7332, 0.6033, 0.7661, 0.5747, 0.7665, 0.5735, 0.7332, 0.6021, 0.7322, 0.3238, 0.4229, 0.3268, 0.4533, 0.3138, 0.4558, 0.305, 0.4267, 0.3212, 0.3963, 0.3238, 0.4229, 0.305, 0.4267, 0.2972, 0.4011, 0.5182, 0.769, 0.4926, 0.7712, 0.4918, 0.7472, 0.5173, 0.7409, 0.305, 0.4267, 0.3138, 0.4558, 0.3016, 0.4609, 0.2872, 0.434, 0.2972, 0.4011, 0.305, 0.4267, 0.2872, 0.434, 0.2746, 0.4105, 0.5173, 0.7409, 0.4918, 0.7472, 0.4902, 0.7246, 0.5153, 0.7143, 0.5448, 0.7361, 0.5173, 0.7409, 0.5153, 0.7143, 0.5427, 0.7066, 0.5735, 0.7332, 0.5448, 0.7361, 0.5427, 0.7066, 0.5712, 0.7019, 0.6021, 0.7322, 0.5735, 0.7332, 0.5712, 0.7019, 0.5998, 0.7003, 0.5427, 0.7066, 0.5153, 0.7143, 0.5125, 0.6904, 0.5396, 0.6801, 0.5712, 0.7019, 0.5427, 0.7066, 0.5396, 0.6801, 0.5679, 0.6737, 0.5998, 0.7003, 0.5712, 0.7019, 0.5679, 0.6737, 0.5964, 0.6716, 0.2872, 0.434, 0.3016, 0.4609, 0.2906, 0.4682, 0.2713, 0.4447, 0.2746, 0.4105, 0.2872, 0.434, 0.2713, 0.4447, 0.2543, 0.424, 0.5153, 0.7143, 0.4902, 0.7246, 0.4878, 0.7043, 0.5125, 0.6904, 0.2713, 0.4447, 0.2906, 0.4682, 0.2813, 0.4776, 0.2577, 0.4583, 0.2543, 0.424, 0.2713, 0.4447, 0.2577, 0.4583, 0.2371, 0.4413, 0.2404, 0.4071, 0.2543, 0.424, 0.2371, 0.4413, 0.2201, 0.4274, 0.8109, 0.6341, 0.7842, 0.6215, 0.7878, 0.6012, 0.8148, 0.6115, 0.839, 0.6418, 0.8109, 0.6341, 0.8148, 0.6115, 0.8432, 0.6179, 0.8674, 0.6444, 0.839, 0.6418, 0.8432, 0.6179, 0.8717, 0.62, 0.8432, 0.6179, 0.8148, 0.6115, 0.8179, 0.585, 0.8465, 0.5897, 0.8717, 0.62, 0.8432, 0.6179, 0.8465, 0.5897, 0.875, 0.5913, 0.2577, 0.4583, 0.2813, 0.4776, 0.2739, 0.4886, 0.247, 0.4742, 0.2371, 0.4413, 0.2577, 0.4583, 0.247, 0.4742, 0.2235, 0.4616, 0.7878, 0.6012, 0.763, 0.5873, 0.7654, 0.5669, 0.7906, 0.5773, 0.8148, 0.6115, 0.7878, 0.6012, 0.7906, 0.5773, 0.8179, 0.585, 0.247, 0.4742, 0.2739, 0.4886, 0.2689, 0.5008, 0.2397, 0.492, 0.2235, 0.4616, 0.247, 0.4742, 0.2397, 0.492, 0.2141, 0.4842, 0.7906, 0.5773, 0.7654, 0.5669, 0.767, 0.5444, 0.7925, 0.5507, 0.8179, 0.585, 0.7906, 0.5773, 0.7925, 0.5507, 0.8201, 0.5555, 0.8465, 0.5897, 0.8179, 0.585, 0.8201, 0.5555, 0.8487, 0.5584, 0.875, 0.5913, 0.8465, 0.5897, 0.8487, 0.5584, 0.8773, 0.5594, 0.8487, 0.5584, 0.8201, 0.5555, 0.8212, 0.5241, 0.8499, 0.5251, 0.8773, 0.5594, 0.8487, 0.5584, 0.8499, 0.5251, 0.8785, 0.5255, 0.2397, 0.492, 0.2689, 0.5008, 0.2663, 0.5138, 0.2359, 0.5108, 0.2141, 0.4842, 0.2397, 0.492, 0.2359, 0.5108, 0.2094, 0.5082, 0.7925, 0.5507, 0.767, 0.5444, 0.7679, 0.5204, 0.7935, 0.5225, 0.8201, 0.5555, 0.7925, 0.5507, 0.7935, 0.5225, 0.8212, 0.5241, 0.2094, 0.5082, 0.2359, 0.5108, 0.2359, 0.53, 0.2094, 0.5326, 0.7935, 0.5225, 0.7679, 0.5204, 0.7679, 0.496, 0.7935, 0.4938, 0.8212, 0.5241, 0.7935, 0.5225, 0.7935, 0.4938, 0.8212, 0.4922, 0.8499, 0.5251, 0.8212, 0.5241, 0.8212, 0.4922, 0.8499, 0.4912, 0.8785, 0.5255, 0.8499, 0.5251, 0.8499, 0.4912, 0.8785, 0.4909, 0.2359, 0.5108, 0.2663, 0.5138, 0.2663, 0.527, 0.2359, 0.53, 0.8785, 0.4909, 0.8499, 0.4912, 0.8487, 0.458, 0.8773, 0.457, 0.2813, 0.4776, 0.2968, 0.4903, 0.2917, 0.4981, 0.2739, 0.4886, 0.2359, 0.53, 0.2663, 0.527, 0.2689, 0.54, 0.2397, 0.5488, 0.2094, 0.5326, 0.2359, 0.53, 0.2397, 0.5488, 0.2141, 0.5566, 0.7935, 0.4938, 0.7679, 0.496, 0.767, 0.472, 0.7925, 0.4656, 0.8212, 0.4922, 0.7935, 0.4938, 0.7925, 0.4656, 0.8201, 0.4609, 0.8499, 0.4912, 0.8212, 0.4922, 0.8201, 0.4609, 0.8487, 0.458, 0.2813, 0.5632, 0.2968, 0.5504, 0.3034, 0.557, 0.2906, 0.5725, 0.3652, 0.4609, 0.3558, 0.4786, 0.3472, 0.4751, 0.353, 0.4558, 0.3929, 0.4886, 0.3752, 0.4981, 0.37, 0.4903, 0.3856, 0.4776, 0.3762, 0.5725, 0.3635, 0.557, 0.37, 0.5504, 0.3856, 0.5632, 0.2739, 0.5522, 0.2917, 0.5427, 0.2968, 0.5504, 0.2813, 0.5632, 0.2689, 0.5008, 0.2881, 0.5066, 0.2863, 0.5157, 0.2663, 0.5138, 0.398, 0.54, 0.3788, 0.5341, 0.3806, 0.525, 0.4006, 0.527, 0.3762, 0.4682, 0.3635, 0.4838, 0.3558, 0.4786, 0.3652, 0.4609, 0.34, 0.4533, 0.3381, 0.4733, 0.3288, 0.4733, 0.3268, 0.4533, 0.3929, 0.5522, 0.3752, 0.5427, 0.3788, 0.5341, 0.398, 0.54, 0.3138, 0.5849, 0.3197, 0.5657, 0.3288, 0.5675, 0.3268, 0.5875, 0.2739, 0.4886, 0.2917, 0.4981, 0.2881, 0.5066, 0.2689, 0.5008, 0.353, 0.4558, 0.3472, 0.4751, 0.3381, 0.4733, 0.34, 0.4533, 0.4006, 0.527, 0.3806, 0.525, 0.3806, 0.5157, 0.4006, 0.5138, 0.34, 0.5875, 0.3381, 0.5675, 0.3472, 0.5657, 0.353, 0.5849, 0.3016, 0.5799, 0.3111, 0.5622, 0.3197, 0.5657, 0.3138, 0.5849, 0.3138, 0.4558, 0.3197, 0.4751, 0.3111, 0.4786, 0.3016, 0.4609, 0.2663, 0.5138, 0.2863, 0.5157, 0.2863, 0.525, 0.2663, 0.527, 0.3268, 0.4533, 0.3288, 0.4733, 0.3197, 0.4751, 0.3138, 0.4558, 0.398, 0.5008, 0.3788, 0.5066, 0.3752, 0.4981, 0.3929, 0.4886, 0.3268, 0.5875, 0.3288, 0.5675, 0.3381, 0.5675, 0.34, 0.5875, 0.2906, 0.4682, 0.3034, 0.4838, 0.2968, 0.4903, 0.2813, 0.4776, 0.3652, 0.5799, 0.3558, 0.5622, 0.3635, 0.557, 0.3762, 0.5725, 0.3016, 0.4609, 0.3111, 0.4786, 0.3034, 0.4838, 0.2906, 0.4682, 0.4006, 0.5138, 0.3806, 0.5157, 0.3788, 0.5066, 0.398, 0.5008, 0.3856, 0.5632, 0.37, 0.5504, 0.3752, 0.5427, 0.3929, 0.5522, 0.3856, 0.4776, 0.37, 0.4903, 0.3635, 0.4838, 0.3762, 0.4682, 0.2906, 0.5725, 0.3034, 0.557, 0.3111, 0.5622, 0.3016, 0.5799, 0.353, 0.5849, 0.3472, 0.5657, 0.3558, 0.5622, 0.3652, 0.5799, 0.2689, 0.54, 0.2881, 0.5341, 0.2917, 0.5427, 0.2739, 0.5522, 0.9387, 0.35, 0.9301, 0.3506, 0.9243, 0.3422, 0.9391, 0.3411, 0.9464, 0.3491, 0.9387, 0.35, 0.9391, 0.3411, 0.3034, 0.557, 0.2968, 0.5504, 0.2993, 0.5432, 0.3106, 0.5545, 0.6454, 0.8494, 0.6377, 0.8485, 0.6449, 0.8405, 0.654, 0.85, 0.6454, 0.8494, 0.6449, 0.8405, 0.6597, 0.8416, 0.6631, 0.8503, 0.654, 0.85, 0.6597, 0.8416, 0.6724, 0.8503, 0.6631, 0.8503, 0.6597, 0.8416, 0.6757, 0.8416, 0.6815, 0.85, 0.6724, 0.8503, 0.6757, 0.8416, 0.6901, 0.8494, 0.6815, 0.85, 0.6757, 0.8416, 0.6905, 0.8405, 0.6978, 0.8485, 0.6901, 0.8494, 0.6905, 0.8405, 0.37, 0.5504, 0.3635, 0.557, 0.3562, 0.5545, 0.3675, 0.5432, 0.9073, 0.7387, 0.9077, 0.7475, 0.9, 0.7466, 0.9163, 0.7481, 0.9077, 0.7475, 0.9073, 0.7387, 0.922, 0.7397, 0.9254, 0.7485, 0.9163, 0.7481, 0.922, 0.7397, 0.9347, 0.7485, 0.9254, 0.7485, 0.922, 0.7397, 0.9381, 0.7397, 0.9438, 0.7481, 0.9347, 0.7485, 0.9381, 0.7397, 0.9524, 0.7475, 0.9438, 0.7481, 0.9381, 0.7397, 0.9528, 0.7387, 0.9601, 0.7466, 0.9524, 0.7475, 0.9528, 0.7387, 0.3635, 0.4838, 0.37, 0.4903, 0.3675, 0.4976, 0.3562, 0.4863, 0.6454, 0.9534, 0.6377, 0.9525, 0.6449, 0.9445, 0.654, 0.954, 0.6454, 0.9534, 0.6449, 0.9445, 0.6597, 0.9456, 0.6631, 0.9543, 0.654, 0.954, 0.6597, 0.9456, 0.6597, 0.9456, 0.6757, 0.9456, 0.6724, 0.9543, 0.6631, 0.9543, 0.6815, 0.954, 0.6724, 0.9543, 0.6757, 0.9456, 0.6757, 0.9456, 0.6905, 0.9445, 0.6901, 0.9534, 0.6815, 0.954, 0.6978, 0.9525, 0.6901, 0.9534, 0.6905, 0.9445, 0.2968, 0.4903, 0.3034, 0.4838, 0.3106, 0.4863, 0.2993, 0.4976, 0.894, 0.35, 0.8863, 0.3491, 0.8935, 0.3411, 0.9026, 0.3506, 0.894, 0.35, 0.8935, 0.3411, 0.9083, 0.3422, 0.9117, 0.3509, 0.9026, 0.3506, 0.9083, 0.3422, 0.921, 0.3509, 0.9117, 0.3509, 0.9083, 0.3422, 0.9243, 0.3422, 0.9301, 0.3506, 0.921, 0.3509, 0.9243, 0.3422, 0.9083, 0.3422, 0.8935, 0.3411, 0.8935, 0.2967, 0.9083, 0.2977, 0.9391, 0.3411, 0.9243, 0.3422, 0.9243, 0.2977, 0.9391, 0.2967, 0.9243, 0.3422, 0.9083, 0.3422, 0.9083, 0.2977, 0.9243, 0.2977, 0.6757, 0.8416, 0.6597, 0.8416, 0.6597, 0.7971, 0.6757, 0.7971, 0.9528, 0.7387, 0.9381, 0.7397, 0.9381, 0.6952, 0.9528, 0.6942, 0.8935, 0.3411, 0.8822, 0.3392, 0.8822, 0.2947, 0.8935, 0.2967, 0.6597, 0.8416, 0.6449, 0.8405, 0.6449, 0.7961, 0.6597, 0.7971, 0.9381, 0.7397, 0.922, 0.7397, 0.922, 0.6952, 0.9381, 0.6952, 0.922, 0.7397, 0.9073, 0.7387, 0.9073, 0.6942, 0.922, 0.6952, 0.6905, 0.9445, 0.6757, 0.9456, 0.6757, 0.9011, 0.6905, 0.9001, 0.6757, 0.9456, 0.6597, 0.9456, 0.6597, 0.9011, 0.6757, 0.9011, 0.9073, 0.7387, 0.8959, 0.7367, 0.8959, 0.6922, 0.9073, 0.6942, 0.6597, 0.9456, 0.6449, 0.9445, 0.6449, 0.9001, 0.6597, 0.9011, 0.6905, 0.8405, 0.6757, 0.8416, 0.6757, 0.7971, 0.6905, 0.7961, 0.6449, 0.9445, 0.6336, 0.9426, 0.6336, 0.8981, 0.6449, 0.9001, 0.6449, 0.8405, 0.6336, 0.8386, 0.6336, 0.7941, 0.6449, 0.7961, 0.6564, 0.7767, 0.6603, 0.7861, 0.6466, 0.7851, 0.6466, 0.7851, 0.6603, 0.7861, 0.6597, 0.7971, 0.6449, 0.7961, 0.6706, 0.7232, 0.6805, 0.7192, 0.6919, 0.7299, 0.671, 0.7385, 0.671, 0.7385, 0.6919, 0.7299, 0.6922, 0.7406, 0.6784, 0.7463, 0.6603, 0.7861, 0.6752, 0.7861, 0.6757, 0.7971, 0.6597, 0.7971, 0.679, 0.7767, 0.6889, 0.7851, 0.6752, 0.7861, 0.6752, 0.7861, 0.6889, 0.7851, 0.6905, 0.7961, 0.6757, 0.7971, 0.6805, 0.7192, 0.6845, 0.7093, 0.7006, 0.709, 0.6919, 0.7299, 0.6919, 0.7299, 0.7006, 0.709, 0.7084, 0.7164, 0.7027, 0.7301, 0.6889, 0.7851, 0.6994, 0.7833, 0.7018, 0.7941, 0.6905, 0.7961, 0.9187, 0.6748, 0.9226, 0.6842, 0.9089, 0.6832, 0.9089, 0.6832, 0.9226, 0.6842, 0.922, 0.6952, 0.9073, 0.6942, 0.6845, 0.7093, 0.6805, 0.6994, 0.6919, 0.688, 0.7006, 0.709, 0.7006, 0.709, 0.6919, 0.688, 0.7027, 0.6878, 0.7084, 0.7015, 0.9226, 0.6842, 0.9375, 0.6842, 0.9381, 0.6952, 0.922, 0.6952, 0.9414, 0.6748, 0.9512, 0.6832, 0.9375, 0.6842, 0.9375, 0.6842, 0.9512, 0.6832, 0.9528, 0.6942, 0.9381, 0.6952, 0.6805, 0.6994, 0.6706, 0.6953, 0.671, 0.6794, 0.6919, 0.688, 0.6919, 0.688, 0.671, 0.6794, 0.6784, 0.6716, 0.6922, 0.6773, 0.636, 0.8873, 0.6466, 0.8891, 0.6449, 0.9001, 0.6336, 0.8981, 0.6564, 0.8807, 0.6603, 0.8901, 0.6466, 0.8891, 0.6466, 0.8891, 0.6603, 0.8901, 0.6597, 0.9011, 0.6449, 0.9001, 0.6706, 0.6953, 0.6607, 0.6994, 0.6501, 0.688, 0.671, 0.6794, 0.671, 0.6794, 0.6501, 0.688, 0.6498, 0.6773, 0.6636, 0.6716, 0.6603, 0.8901, 0.6752, 0.8901, 0.6757, 0.9011, 0.6597, 0.9011, 0.679, 0.8807, 0.6889, 0.8891, 0.6752, 0.8901, 0.6752, 0.8901, 0.6889, 0.8891, 0.6905, 0.9001, 0.6757, 0.9011, 0.6607, 0.6994, 0.6566, 0.7093, 0.6414, 0.709, 0.6501, 0.688, 0.6501, 0.688, 0.6414, 0.709, 0.6336, 0.7015, 0.6393, 0.6878, 0.8847, 0.2839, 0.8952, 0.2857, 0.8935, 0.2967, 0.8822, 0.2947, 0.905, 0.2772, 0.9089, 0.2867, 0.8952, 0.2857, 0.8952, 0.2857, 0.9089, 0.2867, 0.9083, 0.2977, 0.8935, 0.2967, 0.6607, 0.7192, 0.6706, 0.7232, 0.671, 0.7385, 0.6501, 0.7299, 0.6501, 0.7299, 0.671, 0.7385, 0.6636, 0.7463, 0.6498, 0.7406, 0.9375, 0.2857, 0.948, 0.2839, 0.9505, 0.2947, 0.9391, 0.2967, 0.9277, 0.2772, 0.9375, 0.2857, 0.9238, 0.2867, 0.9238, 0.2867, 0.9375, 0.2857, 0.9391, 0.2967, 0.9243, 0.2977, 0.6566, 0.7093, 0.6607, 0.7192, 0.6501, 0.7299, 0.6414, 0.709, 0.6414, 0.709, 0.6501, 0.7299, 0.6393, 0.7301, 0.6336, 0.7164, 0.9089, 0.2867, 0.9238, 0.2867, 0.9243, 0.2977, 0.9083, 0.2977, 0.179, 0.9408, 0.1684, 0.9408, 0.1684, 0.01516, 0.179, 0.01516, 0.273, 0.05432, 0.3017, 0.03513, 0.3221, 0.03918, 0.2689, 0.07471, 0.436, 0.3593, 0.4021, 0.366, 0.3848, 0.3545, 0.4475, 0.342, 0.2293, 0.1075, 0.2485, 0.07876, 0.2689, 0.07471, 0.2334, 0.1279, 0.2293, 0.2737, 0.2161, 0.2418, 0.2334, 0.2533, 0.2094, 0.1733, 0.2161, 0.1394, 0.2334, 0.1279, 0.2209, 0.1906, 0.273, 0.3269, 0.2485, 0.3024, 0.2689, 0.3065, 0.2161, 0.2418, 0.2094, 0.2079, 0.2209, 0.1906, 0.2334, 0.2533, 0.3336, 0.3593, 0.3017, 0.3461, 0.3221, 0.342, 0.4966, 0.3269, 0.4679, 0.3461, 0.4475, 0.342, 0.5007, 0.3065, 0.4021, 0.366, 0.3675, 0.366, 0.3848, 0.3545, 0.5403, 0.2737, 0.5211, 0.3024, 0.5007, 0.3065, 0.5362, 0.2533, 0.5535, 0.2418, 0.5403, 0.2737, 0.5362, 0.2533, 0.4679, 0.3461, 0.436, 0.3593, 0.4475, 0.342, 0.5535, 0.1394, 0.5602, 0.1733, 0.5487, 0.1906, 0.5362, 0.1279, 0.5211, 0.07876, 0.5403, 0.1075, 0.5362, 0.1279, 0.5007, 0.07471, 0.3675, 0.01516, 0.4021, 0.01516, 0.3848, 0.02671, 0.5211, 0.3024, 0.4966, 0.3269, 0.5007, 0.3065, 0.3017, 0.03513, 0.3336, 0.0219, 0.3221, 0.03918, 0.5602, 0.2079, 0.5535, 0.2418, 0.5362, 0.2533, 0.5487, 0.1906, 0.2485, 0.07876, 0.273, 0.05432, 0.2689, 0.07471, 0.5602, 0.1733, 0.5602, 0.2079, 0.5487, 0.1906, 0.4679, 0.03513, 0.4966, 0.05432, 0.5007, 0.07471, 0.4475, 0.03918, 0.4021, 0.01516, 0.436, 0.0219, 0.4475, 0.03918, 0.3848, 0.02671, 0.5403, 0.1075, 0.5535, 0.1394, 0.5362, 0.1279, 0.4966, 0.05432, 0.5211, 0.07876, 0.5007, 0.07471, 0.3336, 0.0219, 0.3675, 0.01516, 0.3848, 0.02671, 0.3221, 0.03918, 0.2161, 0.1394, 0.2293, 0.1075, 0.2334, 0.1279, 0.2485, 0.3024, 0.2293, 0.2737, 0.2334, 0.2533, 0.2689, 0.3065, 0.436, 0.0219, 0.4679, 0.03513, 0.4475, 0.03918, 0.2094, 0.2079, 0.2094, 0.1733, 0.2209, 0.1906, 0.3017, 0.3461, 0.273, 0.3269, 0.2689, 0.3065, 0.3221, 0.342, 0.3675, 0.366, 0.3336, 0.3593, 0.3221, 0.342, 0.3848, 0.3545, 0.2156, 0.8534, 0.2178, 0.7907, 0.2449, 0.7907, 0.2427, 0.8517, 0.2156, 0.7279, 0.2094, 0.6748, 0.2367, 0.6778, 0.2427, 0.7296, 0.8884, 0.06833, 0.8822, 0.01516, 0.9096, 0.0182, 0.9156, 0.06997, 0.3485, 0.7279, 0.3423, 0.6748, 0.3696, 0.6778, 0.3757, 0.7296, 0.8822, 0.2469, 0.8884, 0.1938, 0.9156, 0.1921, 0.9096, 0.2439, 0.3485, 0.8534, 0.3507, 0.7907, 0.3778, 0.7907, 0.3757, 0.8517, 0.8884, 0.1938, 0.8906, 0.131, 0.9177, 0.131, 0.9156, 0.1921, 0.2094, 0.9065, 0.2156, 0.8534, 0.2427, 0.8517, 0.2367, 0.9035, 0.7714, 0.7907, 0.7692, 0.7279, 0.7964, 0.7296, 0.7985, 0.7907, 0.7692, 0.7279, 0.763, 0.6748, 0.7903, 0.6778, 0.7964, 0.7296, 0.2178, 0.7907, 0.2156, 0.7279, 0.2427, 0.7296, 0.2449, 0.7907, 0.3507, 0.7907, 0.3485, 0.7279, 0.3757, 0.7296, 0.3778, 0.7907, 0.7692, 0.8534, 0.7714, 0.7907, 0.7985, 0.7907, 0.7964, 0.8517, 0.3423, 0.9065, 0.3485, 0.8534, 0.3757, 0.8517, 0.3696, 0.9035, 0.763, 0.9065, 0.7692, 0.8534, 0.7964, 0.8517, 0.7903, 0.9035, 0.8906, 0.131, 0.8884, 0.06833, 0.9156, 0.06997, 0.9177, 0.131, 0.3778, 0.7907, 0.3757, 0.7296, 0.4202, 0.7429, 0.4219, 0.7907, 0.7903, 0.9035, 0.7964, 0.8517, 0.8409, 0.8384, 0.8362, 0.8789, 0.2427, 0.7296, 0.2367, 0.6778, 0.2825, 0.7024, 0.2873, 0.7429, 0.9156, 0.06997, 0.9096, 0.0182, 0.9554, 0.04276, 0.9601, 0.08326, 0.3757, 0.8517, 0.3778, 0.7907, 0.4219, 0.7907, 0.4202, 0.8384, 0.9096, 0.2439, 0.9156, 0.1921, 0.9601, 0.1788, 0.9554, 0.2193, 0.3757, 0.7296, 0.3696, 0.6778, 0.4155, 0.7024, 0.4202, 0.7429, 0.2449, 0.7907, 0.2427, 0.7296, 0.2873, 0.7429, 0.2889, 0.7907, 0.2367, 0.9035, 0.2427, 0.8517, 0.2873, 0.8384, 0.2825, 0.8789, 0.7964, 0.7296, 0.7903, 0.6778, 0.8362, 0.7024, 0.8409, 0.7429, 0.3696, 0.9035, 0.3757, 0.8517, 0.4202, 0.8384, 0.4155, 0.8789, 0.9177, 0.131, 0.9156, 0.06997, 0.9601, 0.08326, 0.9618, 0.131, 0.2427, 0.8517, 0.2449, 0.7907, 0.2889, 0.7907, 0.2873, 0.8384, 0.7985, 0.7907, 0.7964, 0.7296, 0.8409, 0.7429, 0.8426, 0.7907, 0.9156, 0.1921, 0.9177, 0.131, 0.9618, 0.131, 0.9601, 0.1788, 0.7964, 0.8517, 0.7985, 0.7907, 0.8426, 0.7907, 0.8409, 0.8384, 0.6346, 0.6413, 0.5859, 0.6413, 0.5708, 0.6139, 0.6496, 0.6139, 0.5064, 0.4494, 0.5409, 0.415, 0.5708, 0.4237, 0.5151, 0.4794, 0.8426, 0.7907, 0.8409, 0.7429, 0.8656, 0.7706, 0.5859, 0.3963, 0.6346, 0.3963, 0.6496, 0.4237, 0.5708, 0.4237, 0.7327, 0.4944, 0.7327, 0.5432, 0.7054, 0.5582, 0.7054, 0.4794, 0.4219, 0.7907, 0.4202, 0.7429, 0.4449, 0.7706, 0.714, 0.4494, 0.7327, 0.4944, 0.7054, 0.4794, 0.5409, 0.6226, 0.5064, 0.5882, 0.5151, 0.5582, 0.5708, 0.6139, 0.6796, 0.415, 0.714, 0.4494, 0.7054, 0.4794, 0.6496, 0.4237, 0.4878, 0.5432, 0.4878, 0.4944, 0.5151, 0.4794, 0.5151, 0.5582, 0.5409, 0.415, 0.5859, 0.3963, 0.5708, 0.4237, 0.2889, 0.7907, 0.2873, 0.7429, 0.312, 0.7706, 0.714, 0.5882, 0.6796, 0.6226, 0.6496, 0.6139, 0.7054, 0.5582, 0.5064, 0.5882, 0.4878, 0.5432, 0.5151, 0.5582, 0.6796, 0.6226, 0.6346, 0.6413, 0.6496, 0.6139, 0.9618, 0.131, 0.9601, 0.08326, 0.9848, 0.111, 0.5151, 0.4794, 0.5708, 0.4237, 0.5646, 0.4732, 0.5646, 0.5644, 0.5646, 0.4732, 0.6558, 0.4732, 0.6559, 0.5644, 0.5708, 0.4237, 0.6496, 0.4237, 0.6558, 0.4732, 0.5646, 0.4732, 0.5708, 0.6139, 0.5151, 0.5582, 0.5646, 0.5644, 0.6496, 0.6139, 0.5708, 0.6139, 0.5646, 0.5644, 0.6559, 0.5644, 0.7054, 0.5582, 0.6496, 0.6139, 0.6559, 0.5644, 0.5151, 0.5582, 0.5151, 0.4794, 0.5646, 0.4732, 0.5646, 0.5644, 0.6496, 0.4237, 0.7054, 0.4794, 0.6558, 0.4732, 0.7054, 0.4794, 0.7054, 0.5582, 0.6559, 0.5644, 0.6558, 0.4732, 0.6163, 0.3011, 0.6163, 0.3118, 0.6088, 0.3194, 0.5981, 0.3194, 0.5905, 0.3118, 0.5905, 0.3011, 0.5981, 0.2936, 0.6088, 0.2936, 0.04094, 0.9408, 0.03339, 0.9421, 0.03339, 0.01648, 0.04094, 0.01516, 0.03339, 0.9421, 0.02271, 0.9421, 0.02271, 0.01648, 0.03339, 0.01648, 0.02271, 0.9421, 0.01516, 0.9408, 0.01516, 0.01516, 0.02271, 0.01648, 0.138, 0.9421, 0.1274, 0.9421, 0.1274, 0.01648, 0.138, 0.01648, 0.07881, 0.9421, 0.07126, 0.9408, 0.07126, 0.01516, 0.07881, 0.01648, 0.08949, 0.9421, 0.07881, 0.9421, 0.07881, 0.01648, 0.08949, 0.01648, 0.1274, 0.9421, 0.1198, 0.9408, 0.1198, 0.01516, 0.1274, 0.01648])
me_sphere.update()

# ---- objects
ob_sphere = bpy.data.objects.new('Sphere', me_sphere)

# ---- transforms, parenting, visibility, modifiers, constraints
ob_sphere.location = (0.0, 0.0, 0.0)
_m = ob_sphere.modifiers.new('Auto Smooth', 'NODES')
_m.node_group = ng_auto_smooth
_gi = [s.identifier for s in ng_auto_smooth.interface.items_tree if s.item_type == 'SOCKET' and s.in_out == 'INPUT']
_m[_gi[1]] = 0.8552  # Angle

# ---- collection membership
col_collection.objects.link(ob_sphere)

# ---- scene / render settings (as saved in the file)
scene.frame_start = 1; scene.frame_end = 250; scene.frame_set(1)
scene.render.engine = 'BLENDER_EEVEE_NEXT'
scene.cycles.sampling_pattern = 'TABULATED_SOBOL'
bpy.context.view_layer.update()

# ---- added for rendering (the .blend has no active camera and no usable light): camera, sun
cam_auto = bpy.data.cameras.new('AutoCamera')
cam_auto.lens = 50.0
cam_auto.sensor_width = 36.0
cam_auto.clip_end = 1000.0
ob_auto_camera = bpy.data.objects.new('AutoCamera', cam_auto)
scene.collection.objects.link(ob_auto_camera)
ob_auto_camera.location = (1.0347, -1.24164, 1.34156)
ob_auto_camera.rotation_euler = (1.09748, -7.21219e-08, 0.694738)
scene.camera = ob_auto_camera
light_auto_sun = bpy.data.lights.new('AutoSun', 'SUN')
light_auto_sun.energy = 3.0
light_auto_sun.angle = 0.0523599
ob_auto_sun = bpy.data.objects.new('AutoSun', light_auto_sun)
scene.collection.objects.link(ob_auto_sun)
ob_auto_sun.rotation_euler = (0.872665, 0.174533, 0.523599)
bpy.context.view_layer.update()
